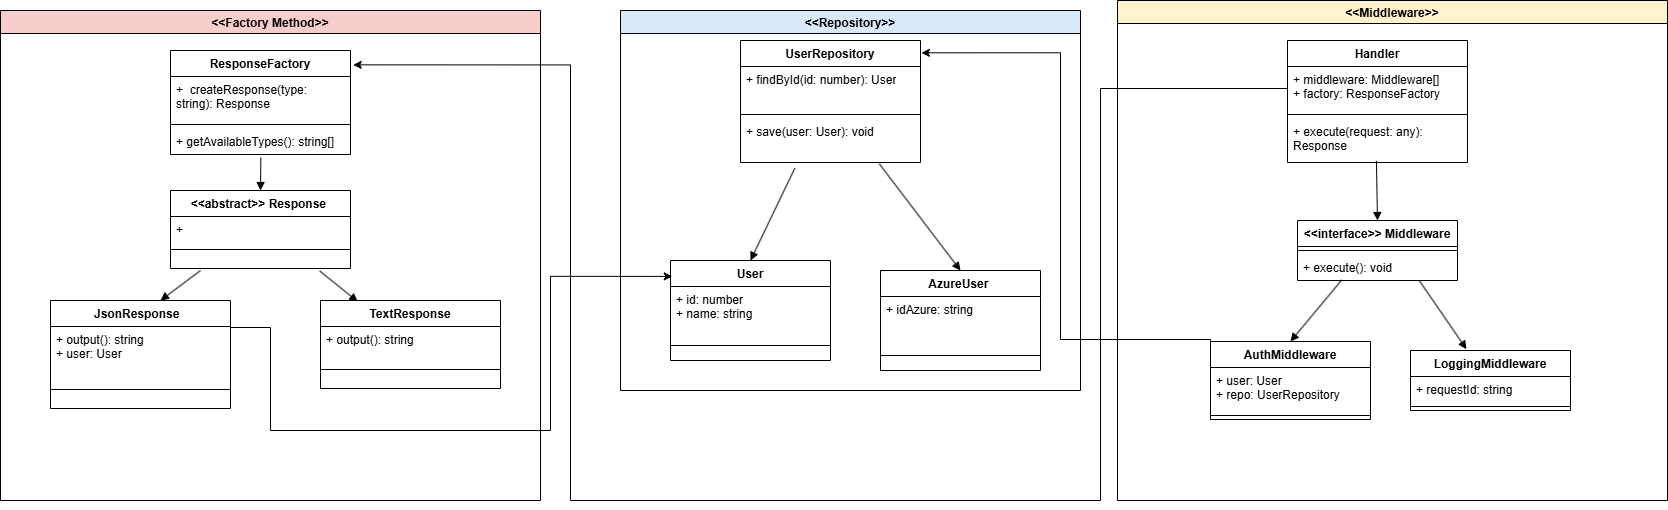

The diagram above was exported from draw.io. Its source (the exported page's mxGraphModel, read from the mxfile embedded in the PNG):
<mxGraphModel dx="2223" dy="617" grid="1" gridSize="10" guides="1" tooltips="1" connect="1" arrows="1" fold="1" page="1" pageScale="1" pageWidth="827" pageHeight="1169" math="0" shadow="0">
  <root>
    <mxCell id="0" />
    <mxCell id="1" parent="0" />
    <mxCell id="100" value="&lt;&lt;Factory Method&gt;&gt;" style="swimlane;fillColor=#F8CECC;" parent="1" vertex="1">
      <mxGeometry x="-290" y="30" width="540" height="490" as="geometry" />
    </mxCell>
    <mxCell id="106" style="endArrow=block;" parent="100" edge="1">
      <mxGeometry relative="1" as="geometry">
        <mxPoint x="200" y="260" as="sourcePoint" />
        <mxPoint x="160" y="290" as="targetPoint" />
      </mxGeometry>
    </mxCell>
    <mxCell id="107" style="endArrow=block;exitX=0.829;exitY=1.065;exitDx=0;exitDy=0;exitPerimeter=0;entryX=0.207;entryY=0.013;entryDx=0;entryDy=0;entryPerimeter=0;" parent="100" source="T-FP8bcA5bcpyJvAlgkN-328" target="T-FP8bcA5bcpyJvAlgkN-378" edge="1">
      <mxGeometry relative="1" as="geometry">
        <mxPoint x="300.8823529411766" y="250" as="sourcePoint" />
        <mxPoint x="360" y="290" as="targetPoint" />
      </mxGeometry>
    </mxCell>
    <mxCell id="T-FP8bcA5bcpyJvAlgkN-311" value="&lt;span style=&quot;text-wrap-mode: nowrap;&quot;&gt;ResponseFactory&lt;/span&gt;" style="swimlane;fontStyle=1;align=center;verticalAlign=top;childLayout=stackLayout;horizontal=1;startSize=26;horizontalStack=0;resizeParent=1;resizeParentMax=0;resizeLast=0;collapsible=1;marginBottom=0;whiteSpace=wrap;html=1;" parent="100" vertex="1">
      <mxGeometry x="170" y="40" width="180" height="104" as="geometry" />
    </mxCell>
    <mxCell id="T-FP8bcA5bcpyJvAlgkN-312" value="+ &amp;nbsp;createResponse(type: string): Response" style="text;strokeColor=none;fillColor=none;align=left;verticalAlign=top;spacingLeft=4;spacingRight=4;overflow=hidden;rotatable=0;points=[[0,0.5],[1,0.5]];portConstraint=eastwest;whiteSpace=wrap;html=1;" parent="T-FP8bcA5bcpyJvAlgkN-311" vertex="1">
      <mxGeometry y="26" width="180" height="44" as="geometry" />
    </mxCell>
    <mxCell id="T-FP8bcA5bcpyJvAlgkN-313" value="" style="line;strokeWidth=1;fillColor=none;align=left;verticalAlign=middle;spacingTop=-1;spacingLeft=3;spacingRight=3;rotatable=0;labelPosition=right;points=[];portConstraint=eastwest;strokeColor=inherit;" parent="T-FP8bcA5bcpyJvAlgkN-311" vertex="1">
      <mxGeometry y="70" width="180" height="8" as="geometry" />
    </mxCell>
    <mxCell id="T-FP8bcA5bcpyJvAlgkN-314" value="+ getAvailableTypes(): string[]" style="text;strokeColor=none;fillColor=none;align=left;verticalAlign=top;spacingLeft=4;spacingRight=4;overflow=hidden;rotatable=0;points=[[0,0.5],[1,0.5]];portConstraint=eastwest;whiteSpace=wrap;html=1;" parent="T-FP8bcA5bcpyJvAlgkN-311" vertex="1">
      <mxGeometry y="78" width="180" height="26" as="geometry" />
    </mxCell>
    <mxCell id="T-FP8bcA5bcpyJvAlgkN-326" value="&lt;span style=&quot;text-wrap-mode: nowrap;&quot;&gt;&amp;lt;&amp;lt;abstract&amp;gt;&amp;gt; Response&amp;nbsp;&lt;/span&gt;" style="swimlane;fontStyle=1;align=center;verticalAlign=top;childLayout=stackLayout;horizontal=1;startSize=26;horizontalStack=0;resizeParent=1;resizeParentMax=0;resizeLast=0;collapsible=1;marginBottom=0;whiteSpace=wrap;html=1;" parent="100" vertex="1">
      <mxGeometry x="170" y="180" width="180" height="78" as="geometry" />
    </mxCell>
    <mxCell id="T-FP8bcA5bcpyJvAlgkN-327" value="+&amp;nbsp;" style="text;strokeColor=none;fillColor=none;align=left;verticalAlign=top;spacingLeft=4;spacingRight=4;overflow=hidden;rotatable=0;points=[[0,0.5],[1,0.5]];portConstraint=eastwest;whiteSpace=wrap;html=1;" parent="T-FP8bcA5bcpyJvAlgkN-326" vertex="1">
      <mxGeometry y="26" width="180" height="14" as="geometry" />
    </mxCell>
    <mxCell id="T-FP8bcA5bcpyJvAlgkN-328" value="" style="line;strokeWidth=1;fillColor=none;align=left;verticalAlign=middle;spacingTop=-1;spacingLeft=3;spacingRight=3;rotatable=0;labelPosition=right;points=[];portConstraint=eastwest;strokeColor=inherit;" parent="T-FP8bcA5bcpyJvAlgkN-326" vertex="1">
      <mxGeometry y="40" width="180" height="38" as="geometry" />
    </mxCell>
    <mxCell id="105" style="endArrow=block;exitX=0.502;exitY=1.122;exitDx=0;exitDy=0;exitPerimeter=0;entryX=0.5;entryY=0;entryDx=0;entryDy=0;" parent="100" source="T-FP8bcA5bcpyJvAlgkN-314" target="T-FP8bcA5bcpyJvAlgkN-326" edge="1">
      <mxGeometry relative="1" as="geometry">
        <mxPoint x="275" y="100" as="sourcePoint" />
        <mxPoint x="275.9756544442664" y="210" as="targetPoint" />
      </mxGeometry>
    </mxCell>
    <mxCell id="T-FP8bcA5bcpyJvAlgkN-358" value="&lt;span style=&quot;text-wrap-mode: nowrap;&quot;&gt;JsonResponse&amp;nbsp;&amp;nbsp;&lt;/span&gt;" style="swimlane;fontStyle=1;align=center;verticalAlign=top;childLayout=stackLayout;horizontal=1;startSize=26;horizontalStack=0;resizeParent=1;resizeParentMax=0;resizeLast=0;collapsible=1;marginBottom=0;whiteSpace=wrap;html=1;" parent="100" vertex="1">
      <mxGeometry x="50" y="290" width="180" height="108" as="geometry" />
    </mxCell>
    <mxCell id="T-FP8bcA5bcpyJvAlgkN-359" value="+ output(): string&lt;div&gt;+ user: User&amp;nbsp;&lt;/div&gt;" style="text;strokeColor=none;fillColor=none;align=left;verticalAlign=top;spacingLeft=4;spacingRight=4;overflow=hidden;rotatable=0;points=[[0,0.5],[1,0.5]];portConstraint=eastwest;whiteSpace=wrap;html=1;" parent="T-FP8bcA5bcpyJvAlgkN-358" vertex="1">
      <mxGeometry y="26" width="180" height="44" as="geometry" />
    </mxCell>
    <mxCell id="T-FP8bcA5bcpyJvAlgkN-360" value="" style="line;strokeWidth=1;fillColor=none;align=left;verticalAlign=middle;spacingTop=-1;spacingLeft=3;spacingRight=3;rotatable=0;labelPosition=right;points=[];portConstraint=eastwest;strokeColor=inherit;" parent="T-FP8bcA5bcpyJvAlgkN-358" vertex="1">
      <mxGeometry y="70" width="180" height="38" as="geometry" />
    </mxCell>
    <mxCell id="T-FP8bcA5bcpyJvAlgkN-378" value="TextResponse" style="swimlane;fontStyle=1;align=center;verticalAlign=top;childLayout=stackLayout;horizontal=1;startSize=26;horizontalStack=0;resizeParent=1;resizeParentMax=0;resizeLast=0;collapsible=1;marginBottom=0;whiteSpace=wrap;html=1;" parent="100" vertex="1">
      <mxGeometry x="320" y="290" width="180" height="88" as="geometry" />
    </mxCell>
    <mxCell id="T-FP8bcA5bcpyJvAlgkN-379" value="+ output(): string&amp;nbsp;" style="text;strokeColor=none;fillColor=none;align=left;verticalAlign=top;spacingLeft=4;spacingRight=4;overflow=hidden;rotatable=0;points=[[0,0.5],[1,0.5]];portConstraint=eastwest;whiteSpace=wrap;html=1;" parent="T-FP8bcA5bcpyJvAlgkN-378" vertex="1">
      <mxGeometry y="26" width="180" height="24" as="geometry" />
    </mxCell>
    <mxCell id="T-FP8bcA5bcpyJvAlgkN-380" value="" style="line;strokeWidth=1;fillColor=none;align=left;verticalAlign=middle;spacingTop=-1;spacingLeft=3;spacingRight=3;rotatable=0;labelPosition=right;points=[];portConstraint=eastwest;strokeColor=inherit;" parent="T-FP8bcA5bcpyJvAlgkN-378" vertex="1">
      <mxGeometry y="50" width="180" height="38" as="geometry" />
    </mxCell>
    <mxCell id="200" value="&lt;&lt;Repository&gt;&gt;" style="swimlane;fillColor=#DAE8FC;" parent="1" vertex="1">
      <mxGeometry x="330" y="30" width="460" height="380" as="geometry" />
    </mxCell>
    <mxCell id="204" style="endArrow=block;exitX=0.302;exitY=1.128;exitDx=0;exitDy=0;exitPerimeter=0;entryX=0.5;entryY=0;entryDx=0;entryDy=0;" parent="200" source="T-FP8bcA5bcpyJvAlgkN-355" target="T-FP8bcA5bcpyJvAlgkN-381" edge="1">
      <mxGeometry relative="1" as="geometry">
        <mxPoint x="185.71428571428578" y="100" as="sourcePoint" />
        <mxPoint x="130.24114698874382" y="230" as="targetPoint" />
      </mxGeometry>
    </mxCell>
    <mxCell id="205" style="endArrow=block;exitX=0.771;exitY=1.029;exitDx=0;exitDy=0;exitPerimeter=0;entryX=0.5;entryY=0;entryDx=0;entryDy=0;" parent="200" source="T-FP8bcA5bcpyJvAlgkN-355" target="T-FP8bcA5bcpyJvAlgkN-396" edge="1">
      <mxGeometry relative="1" as="geometry">
        <mxPoint x="245.71428571428578" y="100" as="sourcePoint" />
        <mxPoint x="300.74356198283203" y="180" as="targetPoint" />
      </mxGeometry>
    </mxCell>
    <mxCell id="T-FP8bcA5bcpyJvAlgkN-352" value="&lt;span style=&quot;text-wrap-mode: nowrap;&quot;&gt;UserRepository&lt;/span&gt;" style="swimlane;fontStyle=1;align=center;verticalAlign=top;childLayout=stackLayout;horizontal=1;startSize=26;horizontalStack=0;resizeParent=1;resizeParentMax=0;resizeLast=0;collapsible=1;marginBottom=0;whiteSpace=wrap;html=1;" parent="200" vertex="1">
      <mxGeometry x="120" y="30" width="180" height="122" as="geometry" />
    </mxCell>
    <mxCell id="T-FP8bcA5bcpyJvAlgkN-353" value="+ findById(id: number): User" style="text;strokeColor=none;fillColor=none;align=left;verticalAlign=top;spacingLeft=4;spacingRight=4;overflow=hidden;rotatable=0;points=[[0,0.5],[1,0.5]];portConstraint=eastwest;whiteSpace=wrap;html=1;" parent="T-FP8bcA5bcpyJvAlgkN-352" vertex="1">
      <mxGeometry y="26" width="180" height="44" as="geometry" />
    </mxCell>
    <mxCell id="T-FP8bcA5bcpyJvAlgkN-354" value="" style="line;strokeWidth=1;fillColor=none;align=left;verticalAlign=middle;spacingTop=-1;spacingLeft=3;spacingRight=3;rotatable=0;labelPosition=right;points=[];portConstraint=eastwest;strokeColor=inherit;" parent="T-FP8bcA5bcpyJvAlgkN-352" vertex="1">
      <mxGeometry y="70" width="180" height="8" as="geometry" />
    </mxCell>
    <mxCell id="T-FP8bcA5bcpyJvAlgkN-355" value="+ save(user: User): void" style="text;strokeColor=none;fillColor=none;align=left;verticalAlign=top;spacingLeft=4;spacingRight=4;overflow=hidden;rotatable=0;points=[[0,0.5],[1,0.5]];portConstraint=eastwest;whiteSpace=wrap;html=1;" parent="T-FP8bcA5bcpyJvAlgkN-352" vertex="1">
      <mxGeometry y="78" width="180" height="44" as="geometry" />
    </mxCell>
    <mxCell id="T-FP8bcA5bcpyJvAlgkN-381" value="User" style="swimlane;fontStyle=1;align=center;verticalAlign=top;childLayout=stackLayout;horizontal=1;startSize=26;horizontalStack=0;resizeParent=1;resizeParentMax=0;resizeLast=0;collapsible=1;marginBottom=0;whiteSpace=wrap;html=1;" parent="200" vertex="1">
      <mxGeometry x="50" y="250" width="160" height="100" as="geometry" />
    </mxCell>
    <mxCell id="T-FP8bcA5bcpyJvAlgkN-382" value="&lt;span style=&quot;text-align: center; text-wrap-mode: nowrap;&quot;&gt;+ id: number&lt;br&gt;&lt;/span&gt;&lt;span style=&quot;text-align: center; text-wrap-mode: nowrap; background-color: transparent; color: light-dark(rgb(0, 0, 0), rgb(255, 255, 255));&quot;&gt;+ name: string&lt;/span&gt;" style="text;strokeColor=none;fillColor=none;align=left;verticalAlign=top;spacingLeft=4;spacingRight=4;overflow=hidden;rotatable=0;points=[[0,0.5],[1,0.5]];portConstraint=eastwest;whiteSpace=wrap;html=1;" parent="T-FP8bcA5bcpyJvAlgkN-381" vertex="1">
      <mxGeometry y="26" width="160" height="44" as="geometry" />
    </mxCell>
    <mxCell id="T-FP8bcA5bcpyJvAlgkN-383" value="" style="line;strokeWidth=1;fillColor=none;align=left;verticalAlign=middle;spacingTop=-1;spacingLeft=3;spacingRight=3;rotatable=0;labelPosition=right;points=[];portConstraint=eastwest;strokeColor=inherit;" parent="T-FP8bcA5bcpyJvAlgkN-381" vertex="1">
      <mxGeometry y="70" width="160" height="30" as="geometry" />
    </mxCell>
    <mxCell id="T-FP8bcA5bcpyJvAlgkN-396" value="AzureUser&amp;nbsp;" style="swimlane;fontStyle=1;align=center;verticalAlign=top;childLayout=stackLayout;horizontal=1;startSize=26;horizontalStack=0;resizeParent=1;resizeParentMax=0;resizeLast=0;collapsible=1;marginBottom=0;whiteSpace=wrap;html=1;" parent="200" vertex="1">
      <mxGeometry x="260" y="260" width="160" height="100" as="geometry" />
    </mxCell>
    <mxCell id="T-FP8bcA5bcpyJvAlgkN-397" value="&lt;div style=&quot;text-align: center;&quot;&gt;&lt;span style=&quot;background-color: transparent; text-wrap-mode: nowrap;&quot;&gt;+ idAzure: string&lt;/span&gt;&lt;/div&gt;" style="text;strokeColor=none;fillColor=none;align=left;verticalAlign=top;spacingLeft=4;spacingRight=4;overflow=hidden;rotatable=0;points=[[0,0.5],[1,0.5]];portConstraint=eastwest;whiteSpace=wrap;html=1;" parent="T-FP8bcA5bcpyJvAlgkN-396" vertex="1">
      <mxGeometry y="26" width="160" height="44" as="geometry" />
    </mxCell>
    <mxCell id="T-FP8bcA5bcpyJvAlgkN-398" value="" style="line;strokeWidth=1;fillColor=none;align=left;verticalAlign=middle;spacingTop=-1;spacingLeft=3;spacingRight=3;rotatable=0;labelPosition=right;points=[];portConstraint=eastwest;strokeColor=inherit;" parent="T-FP8bcA5bcpyJvAlgkN-396" vertex="1">
      <mxGeometry y="70" width="160" height="30" as="geometry" />
    </mxCell>
    <mxCell id="300" value="&lt;&lt;Middleware&gt;&gt;" style="swimlane;fillColor=#FFF2CC;" parent="1" vertex="1">
      <mxGeometry x="827" y="20" width="550" height="500" as="geometry" />
    </mxCell>
    <mxCell id="306" style="endArrow=block;exitX=0.494;exitY=0.963;exitDx=0;exitDy=0;exitPerimeter=0;entryX=0.5;entryY=0;entryDx=0;entryDy=0;" parent="300" source="T-FP8bcA5bcpyJvAlgkN-402" target="T-FP8bcA5bcpyJvAlgkN-403" edge="1">
      <mxGeometry relative="1" as="geometry">
        <mxPoint x="237.5" y="100" as="sourcePoint" />
        <mxPoint x="247.37006237006244" y="210" as="targetPoint" />
      </mxGeometry>
    </mxCell>
    <mxCell id="307" style="endArrow=block;exitX=0.277;exitY=0.977;exitDx=0;exitDy=0;exitPerimeter=0;entryX=0.5;entryY=0;entryDx=0;entryDy=0;" parent="300" source="T-FP8bcA5bcpyJvAlgkN-406" target="T-FP8bcA5bcpyJvAlgkN-409" edge="1">
      <mxGeometry relative="1" as="geometry">
        <mxPoint x="208.07692307692287" y="250" as="sourcePoint" />
        <mxPoint x="158.47368421052624" y="320" as="targetPoint" />
      </mxGeometry>
    </mxCell>
    <mxCell id="308" style="endArrow=block;exitX=0.761;exitY=1.002;exitDx=0;exitDy=0;exitPerimeter=0;entryX=0.35;entryY=-0.022;entryDx=0;entryDy=0;entryPerimeter=0;" parent="300" source="T-FP8bcA5bcpyJvAlgkN-406" target="T-FP8bcA5bcpyJvAlgkN-413" edge="1">
      <mxGeometry relative="1" as="geometry">
        <mxPoint x="327.2222222222222" y="250" as="sourcePoint" />
        <mxPoint x="377.10417121642286" y="310" as="targetPoint" />
      </mxGeometry>
    </mxCell>
    <mxCell id="T-FP8bcA5bcpyJvAlgkN-399" value="&lt;span style=&quot;text-wrap-mode: nowrap;&quot;&gt;Handler&lt;/span&gt;" style="swimlane;fontStyle=1;align=center;verticalAlign=top;childLayout=stackLayout;horizontal=1;startSize=26;horizontalStack=0;resizeParent=1;resizeParentMax=0;resizeLast=0;collapsible=1;marginBottom=0;whiteSpace=wrap;html=1;" parent="300" vertex="1">
      <mxGeometry x="170" y="40" width="180" height="122" as="geometry" />
    </mxCell>
    <mxCell id="T-FP8bcA5bcpyJvAlgkN-400" value="&lt;span style=&quot;text-align: center; text-wrap-mode: nowrap;&quot;&gt;+ middleware: Middleware[]&lt;/span&gt;&lt;div&gt;&lt;span style=&quot;text-align: center;&quot;&gt;&lt;span style=&quot;text-wrap-mode: nowrap;&quot;&gt;+ factory: ResponseFactory&lt;/span&gt;&lt;/span&gt;&lt;/div&gt;" style="text;strokeColor=none;fillColor=none;align=left;verticalAlign=top;spacingLeft=4;spacingRight=4;overflow=hidden;rotatable=0;points=[[0,0.5],[1,0.5]];portConstraint=eastwest;whiteSpace=wrap;html=1;" parent="T-FP8bcA5bcpyJvAlgkN-399" vertex="1">
      <mxGeometry y="26" width="180" height="44" as="geometry" />
    </mxCell>
    <mxCell id="T-FP8bcA5bcpyJvAlgkN-401" value="" style="line;strokeWidth=1;fillColor=none;align=left;verticalAlign=middle;spacingTop=-1;spacingLeft=3;spacingRight=3;rotatable=0;labelPosition=right;points=[];portConstraint=eastwest;strokeColor=inherit;" parent="T-FP8bcA5bcpyJvAlgkN-399" vertex="1">
      <mxGeometry y="70" width="180" height="8" as="geometry" />
    </mxCell>
    <mxCell id="T-FP8bcA5bcpyJvAlgkN-402" value="+ execute(request: any): Response" style="text;strokeColor=none;fillColor=none;align=left;verticalAlign=top;spacingLeft=4;spacingRight=4;overflow=hidden;rotatable=0;points=[[0,0.5],[1,0.5]];portConstraint=eastwest;whiteSpace=wrap;html=1;" parent="T-FP8bcA5bcpyJvAlgkN-399" vertex="1">
      <mxGeometry y="78" width="180" height="44" as="geometry" />
    </mxCell>
    <mxCell id="T-FP8bcA5bcpyJvAlgkN-403" value="&amp;lt;&amp;lt;interface&amp;gt;&amp;gt; Middleware" style="swimlane;fontStyle=1;align=center;verticalAlign=top;childLayout=stackLayout;horizontal=1;startSize=26;horizontalStack=0;resizeParent=1;resizeParentMax=0;resizeLast=0;collapsible=1;marginBottom=0;whiteSpace=wrap;html=1;" parent="300" vertex="1">
      <mxGeometry x="180" y="220" width="160" height="60" as="geometry" />
    </mxCell>
    <mxCell id="T-FP8bcA5bcpyJvAlgkN-405" value="" style="line;strokeWidth=1;fillColor=none;align=left;verticalAlign=middle;spacingTop=-1;spacingLeft=3;spacingRight=3;rotatable=0;labelPosition=right;points=[];portConstraint=eastwest;strokeColor=inherit;" parent="T-FP8bcA5bcpyJvAlgkN-403" vertex="1">
      <mxGeometry y="26" width="160" height="8" as="geometry" />
    </mxCell>
    <mxCell id="T-FP8bcA5bcpyJvAlgkN-406" value="&lt;span style=&quot;text-align: center; text-wrap-mode: nowrap;&quot;&gt;+ execute(): void&lt;/span&gt;" style="text;strokeColor=none;fillColor=none;align=left;verticalAlign=top;spacingLeft=4;spacingRight=4;overflow=hidden;rotatable=0;points=[[0,0.5],[1,0.5]];portConstraint=eastwest;whiteSpace=wrap;html=1;" parent="T-FP8bcA5bcpyJvAlgkN-403" vertex="1">
      <mxGeometry y="34" width="160" height="26" as="geometry" />
    </mxCell>
    <mxCell id="T-FP8bcA5bcpyJvAlgkN-409" value="AuthMiddleware" style="swimlane;fontStyle=1;align=center;verticalAlign=top;childLayout=stackLayout;horizontal=1;startSize=26;horizontalStack=0;resizeParent=1;resizeParentMax=0;resizeLast=0;collapsible=1;marginBottom=0;whiteSpace=wrap;html=1;" parent="300" vertex="1">
      <mxGeometry x="93" y="341" width="160" height="78" as="geometry" />
    </mxCell>
    <mxCell id="T-FP8bcA5bcpyJvAlgkN-410" value="+ user: User&lt;div&gt;+ repo: UserRepository&lt;/div&gt;" style="text;strokeColor=none;fillColor=none;align=left;verticalAlign=top;spacingLeft=4;spacingRight=4;overflow=hidden;rotatable=0;points=[[0,0.5],[1,0.5]];portConstraint=eastwest;whiteSpace=wrap;html=1;" parent="T-FP8bcA5bcpyJvAlgkN-409" vertex="1">
      <mxGeometry y="26" width="160" height="44" as="geometry" />
    </mxCell>
    <mxCell id="T-FP8bcA5bcpyJvAlgkN-411" value="" style="line;strokeWidth=1;fillColor=none;align=left;verticalAlign=middle;spacingTop=-1;spacingLeft=3;spacingRight=3;rotatable=0;labelPosition=right;points=[];portConstraint=eastwest;strokeColor=inherit;" parent="T-FP8bcA5bcpyJvAlgkN-409" vertex="1">
      <mxGeometry y="70" width="160" height="8" as="geometry" />
    </mxCell>
    <mxCell id="T-FP8bcA5bcpyJvAlgkN-413" value="LoggingMiddleware" style="swimlane;fontStyle=1;align=center;verticalAlign=top;childLayout=stackLayout;horizontal=1;startSize=26;horizontalStack=0;resizeParent=1;resizeParentMax=0;resizeLast=0;collapsible=1;marginBottom=0;whiteSpace=wrap;html=1;" parent="300" vertex="1">
      <mxGeometry x="293" y="350" width="160" height="60" as="geometry" />
    </mxCell>
    <mxCell id="T-FP8bcA5bcpyJvAlgkN-414" value="&lt;span style=&quot;text-align: center; text-wrap-mode: nowrap;&quot;&gt;+ requestId: string&lt;/span&gt;" style="text;strokeColor=none;fillColor=none;align=left;verticalAlign=top;spacingLeft=4;spacingRight=4;overflow=hidden;rotatable=0;points=[[0,0.5],[1,0.5]];portConstraint=eastwest;whiteSpace=wrap;html=1;" parent="T-FP8bcA5bcpyJvAlgkN-413" vertex="1">
      <mxGeometry y="26" width="160" height="26" as="geometry" />
    </mxCell>
    <mxCell id="T-FP8bcA5bcpyJvAlgkN-415" value="" style="line;strokeWidth=1;fillColor=none;align=left;verticalAlign=middle;spacingTop=-1;spacingLeft=3;spacingRight=3;rotatable=0;labelPosition=right;points=[];portConstraint=eastwest;strokeColor=inherit;" parent="T-FP8bcA5bcpyJvAlgkN-413" vertex="1">
      <mxGeometry y="52" width="160" height="8" as="geometry" />
    </mxCell>
    <mxCell id="T-FP8bcA5bcpyJvAlgkN-416" style="edgeStyle=orthogonalEdgeStyle;rounded=0;orthogonalLoop=1;jettySize=auto;html=1;exitX=0;exitY=0.5;exitDx=0;exitDy=0;entryX=1.015;entryY=0.138;entryDx=0;entryDy=0;entryPerimeter=0;" parent="1" source="T-FP8bcA5bcpyJvAlgkN-400" target="T-FP8bcA5bcpyJvAlgkN-311" edge="1">
      <mxGeometry relative="1" as="geometry">
        <mxPoint x="987" y="520" as="sourcePoint" />
        <mxPoint x="-20" y="520" as="targetPoint" />
        <Array as="points">
          <mxPoint x="810" y="108" />
          <mxPoint x="810" y="520" />
          <mxPoint x="280" y="520" />
          <mxPoint x="280" y="84" />
        </Array>
      </mxGeometry>
    </mxCell>
    <mxCell id="T-FP8bcA5bcpyJvAlgkN-419" style="edgeStyle=orthogonalEdgeStyle;rounded=0;orthogonalLoop=1;jettySize=auto;html=1;exitX=0;exitY=0.25;exitDx=0;exitDy=0;entryX=1.005;entryY=0.101;entryDx=0;entryDy=0;entryPerimeter=0;" parent="1" source="T-FP8bcA5bcpyJvAlgkN-409" target="T-FP8bcA5bcpyJvAlgkN-352" edge="1">
      <mxGeometry relative="1" as="geometry">
        <Array as="points">
          <mxPoint x="770" y="359" />
          <mxPoint x="770" y="72" />
        </Array>
      </mxGeometry>
    </mxCell>
    <mxCell id="T-FP8bcA5bcpyJvAlgkN-420" style="edgeStyle=orthogonalEdgeStyle;rounded=0;orthogonalLoop=1;jettySize=auto;html=1;exitX=1;exitY=0.25;exitDx=0;exitDy=0;entryX=0.011;entryY=0.159;entryDx=0;entryDy=0;entryPerimeter=0;" parent="1" source="T-FP8bcA5bcpyJvAlgkN-358" target="T-FP8bcA5bcpyJvAlgkN-381" edge="1">
      <mxGeometry relative="1" as="geometry">
        <Array as="points">
          <mxPoint x="-20" y="347" />
          <mxPoint x="-20" y="450" />
          <mxPoint x="260" y="450" />
          <mxPoint x="260" y="296" />
        </Array>
      </mxGeometry>
    </mxCell>
  </root>
</mxGraphModel>